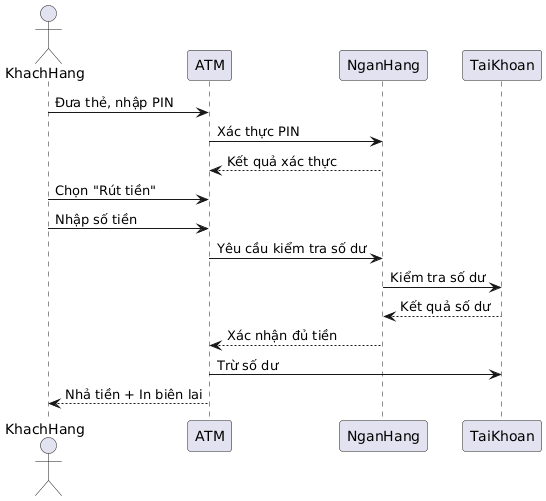

The diagram above was rendered by PlantUML. Its source (embedded in the PNG):
@startuml
actor KhachHang
participant ATM
participant NganHang
participant TaiKhoan

KhachHang -> ATM: Đưa thẻ, nhập PIN
ATM -> NganHang: Xác thực PIN
NganHang --> ATM: Kết quả xác thực

KhachHang -> ATM: Chọn "Rút tiền"
KhachHang -> ATM: Nhập số tiền
ATM -> NganHang: Yêu cầu kiểm tra số dư
NganHang -> TaiKhoan: Kiểm tra số dư
TaiKhoan --> NganHang: Kết quả số dư
NganHang --> ATM: Xác nhận đủ tiền
ATM -> TaiKhoan: Trừ số dư
ATM --> KhachHang: Nhả tiền + In biên lai
@enduml